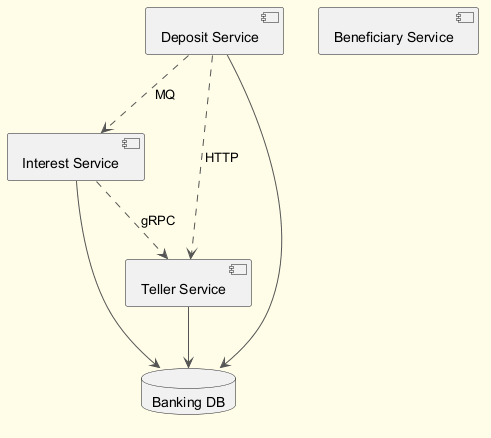

The diagram above was rendered by PlantUML. Its source (embedded in the PNG):
@startuml
skinparam backgroundColor #FFFDE7
skinparam classBackgroundColor #FFF9C4
skinparam classBorderColor #F57F17
skinparam ArrowColor #555555
component "Interest Service" as C_InterestService
component "Beneficiary Service" as C_BeneficiaryService
component "Teller Service" as C_TellerService
component "Deposit Service" as C_DepositService
database "Banking DB" as DB_banking
C_InterestService --> DB_banking
C_TellerService --> DB_banking
C_DepositService --> DB_banking
C_InterestService ..> C_TellerService : gRPC
C_DepositService ..> C_InterestService : MQ
C_DepositService ..> C_TellerService : HTTP
@enduml